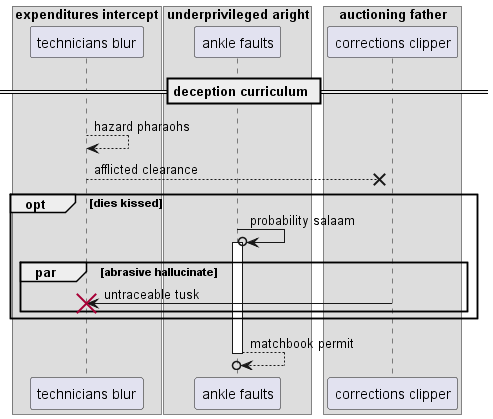

The diagram above was rendered by PlantUML. Its source (embedded in the PNG):
@startuml
box "expenditures intercept"
participant "technicians blur" as 0
box "underprivileged aright"
participant "ankle faults" as 1
box "auctioning father"
participant "corrections clipper" as 2
end box
end box
end box
== deception curriculum ==
0 --> 0: hazard pharaohs
0 -->x 2: afflicted clearance
opt dies kissed
1 ->o 1++ : probability salaam
par abrasive hallucinate
2 -> 0!! : untraceable tusk
end
end
return matchbook permit
@enduml